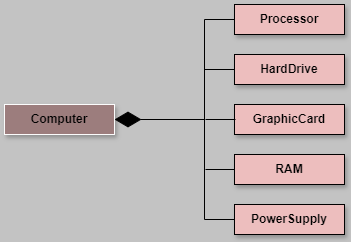

The diagram above was exported from draw.io. Its source (the exported page's mxGraphModel, read from the mxfile embedded in the PNG):
<mxGraphModel dx="1290" dy="522" grid="1" gridSize="10" guides="1" tooltips="1" connect="1" arrows="1" fold="1" page="1" pageScale="1" pageWidth="827" pageHeight="1169" math="0" shadow="0">
  <root>
    <mxCell id="0" />
    <mxCell id="1" parent="0" />
    <mxCell id="qw344ul_T_0c6mwWcvDz-1" value="&lt;b&gt;Computer&lt;/b&gt;" style="html=1;whiteSpace=wrap;fillColor=#9C7D7D;strokeColor=#FCFCFC;shadow=1;" vertex="1" parent="1">
      <mxGeometry x="140" y="210" width="110" height="30" as="geometry" />
    </mxCell>
    <mxCell id="qw344ul_T_0c6mwWcvDz-2" value="&lt;b&gt;GraphicCard&lt;/b&gt;" style="html=1;whiteSpace=wrap;fillColor=#EDBEBE;shadow=1;" vertex="1" parent="1">
      <mxGeometry x="370" y="210" width="110" height="30" as="geometry" />
    </mxCell>
    <mxCell id="qw344ul_T_0c6mwWcvDz-3" value="&lt;b&gt;Processor&lt;/b&gt;" style="html=1;whiteSpace=wrap;fillColor=#EDBEBE;shadow=1;" vertex="1" parent="1">
      <mxGeometry x="370" y="110" width="110" height="30" as="geometry" />
    </mxCell>
    <mxCell id="qw344ul_T_0c6mwWcvDz-4" value="&lt;b&gt;HardDrive&lt;/b&gt;" style="html=1;whiteSpace=wrap;fillColor=#EDBEBE;shadow=1;" vertex="1" parent="1">
      <mxGeometry x="370" y="160" width="110" height="30" as="geometry" />
    </mxCell>
    <mxCell id="qw344ul_T_0c6mwWcvDz-5" value="&lt;b&gt;RAM&lt;/b&gt;" style="html=1;whiteSpace=wrap;fillColor=#EDBEBE;shadow=1;" vertex="1" parent="1">
      <mxGeometry x="370" y="260" width="110" height="30" as="geometry" />
    </mxCell>
    <mxCell id="qw344ul_T_0c6mwWcvDz-6" value="&lt;b&gt;PowerSupply&lt;/b&gt;" style="html=1;whiteSpace=wrap;fillColor=#EDBEBE;shadow=1;" vertex="1" parent="1">
      <mxGeometry x="370" y="310" width="110" height="30" as="geometry" />
    </mxCell>
    <mxCell id="qw344ul_T_0c6mwWcvDz-15" value="" style="endArrow=none;html=1;rounded=0;entryX=0;entryY=0.5;entryDx=0;entryDy=0;" edge="1" parent="1" target="qw344ul_T_0c6mwWcvDz-3">
      <mxGeometry width="50" height="50" relative="1" as="geometry">
        <mxPoint x="340" y="125" as="sourcePoint" />
        <mxPoint x="270.0000000000001" y="110.00000000000003" as="targetPoint" />
      </mxGeometry>
    </mxCell>
    <mxCell id="qw344ul_T_0c6mwWcvDz-16" value="" style="endArrow=none;html=1;rounded=0;entryX=0;entryY=0.5;entryDx=0;entryDy=0;" edge="1" parent="1" target="qw344ul_T_0c6mwWcvDz-4">
      <mxGeometry width="50" height="50" relative="1" as="geometry">
        <mxPoint x="340" y="175" as="sourcePoint" />
        <mxPoint x="372" y="175" as="targetPoint" />
      </mxGeometry>
    </mxCell>
    <mxCell id="qw344ul_T_0c6mwWcvDz-17" value="" style="endArrow=none;html=1;rounded=0;" edge="1" parent="1">
      <mxGeometry width="50" height="50" relative="1" as="geometry">
        <mxPoint x="341" y="225" as="sourcePoint" />
        <mxPoint x="371" y="225" as="targetPoint" />
      </mxGeometry>
    </mxCell>
    <mxCell id="qw344ul_T_0c6mwWcvDz-19" value="" style="endArrow=none;html=1;rounded=0;entryX=0;entryY=0.5;entryDx=0;entryDy=0;" edge="1" parent="1" target="qw344ul_T_0c6mwWcvDz-5">
      <mxGeometry width="50" height="50" relative="1" as="geometry">
        <mxPoint x="341" y="275" as="sourcePoint" />
        <mxPoint x="371" y="275" as="targetPoint" />
      </mxGeometry>
    </mxCell>
    <mxCell id="qw344ul_T_0c6mwWcvDz-20" value="" style="endArrow=none;html=1;rounded=0;entryX=0;entryY=0.5;entryDx=0;entryDy=0;" edge="1" parent="1" target="qw344ul_T_0c6mwWcvDz-6">
      <mxGeometry width="50" height="50" relative="1" as="geometry">
        <mxPoint x="340" y="325" as="sourcePoint" />
        <mxPoint x="369" y="325" as="targetPoint" />
      </mxGeometry>
    </mxCell>
    <mxCell id="qw344ul_T_0c6mwWcvDz-21" value="" style="endArrow=none;html=1;rounded=0;" edge="1" parent="1">
      <mxGeometry width="50" height="50" relative="1" as="geometry">
        <mxPoint x="340" y="325" as="sourcePoint" />
        <mxPoint x="340" y="125" as="targetPoint" />
      </mxGeometry>
    </mxCell>
    <mxCell id="qw344ul_T_0c6mwWcvDz-79" value="" style="endArrow=diamondThin;endFill=1;endSize=24;html=1;rounded=0;entryX=1;entryY=0.5;entryDx=0;entryDy=0;" edge="1" parent="1" target="qw344ul_T_0c6mwWcvDz-1">
      <mxGeometry width="160" relative="1" as="geometry">
        <mxPoint x="340" y="225" as="sourcePoint" />
        <mxPoint x="490" y="240" as="targetPoint" />
      </mxGeometry>
    </mxCell>
  </root>
</mxGraphModel>